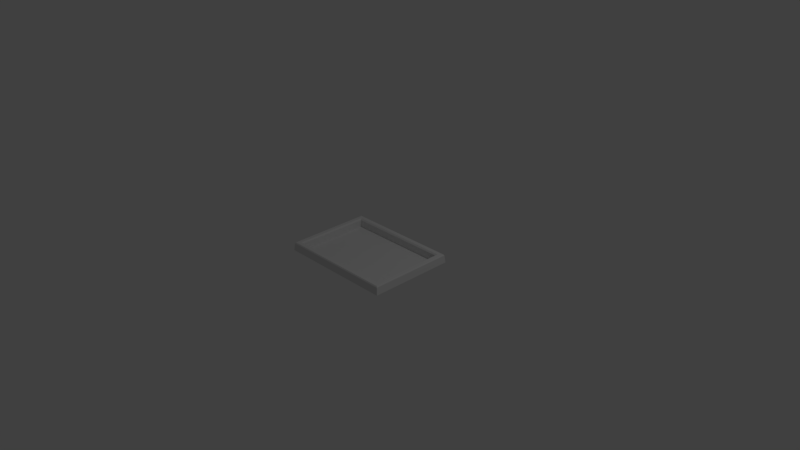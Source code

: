 # Source: MARTAFrame.blend  (saved by Blender 2.78.0; exported with 4.5.12 LTS)
import bpy
from mathutils import Matrix  # noqa: F401  (used for matrix-valued properties, if any)

bpy.ops.wm.read_factory_settings(use_empty=True)
scene = bpy.context.scene
scene.name = 'Scene'

# ---- collections
col_collection_1 = bpy.data.collections.new('Collection 1'); scene.collection.children.link(col_collection_1)

# ---- materials (node trees are filled in below, after node groups)
mat_material_002 = bpy.data.materials.new('Material.002')
mat_material_002.alpha_threshold = 0.0
mat_material_002.use_transparent_shadow = False
mat_material_002.roughness = 0.5
mat_material_003 = bpy.data.materials.new('Material.003')
mat_material_003.alpha_threshold = 0.0
mat_material_003.use_transparent_shadow = False
mat_material_003.roughness = 0.5

# ---- material node trees

# ---- world
world_world = bpy.data.worlds.new('World'); scene.world = world_world
world_world.color = (0.05088, 0.05088, 0.05088)
world_world.use_sun_shadow = False
world_world.sun_shadow_jitter_overblur = 0.0
world_world.cycles.sampling_method = 'MANUAL'

# ---- cameras
cam_camera = bpy.data.cameras.new('Camera')
cam_camera.clip_end = 100.0
cam_camera.lens = 35.0
cam_camera.sensor_width = 32.0
cam_camera.sensor_height = 18.0
cam_camera.ortho_scale = 7.314
cam_camera.dof.focus_distance = 0.0
cam_camera.dof.aperture_fstop = 128.0

# ---- lights
light_lamp = bpy.data.lights.new('Lamp', 'POINT')
light_lamp.transmission_factor = 0.0
light_lamp.cutoff_distance = 30.0
light_lamp.energy = 100.0
light_lamp.shadow_buffer_clip_start = 1.001
light_lamp.shadow_soft_size = 0.1
light_lamp.shadow_maximum_resolution = 0.006
light_lamp.use_absolute_resolution = True

# ---- meshes
me_plane = bpy.data.meshes.new('Plane')
me_plane.from_pydata([(-0.7117, 0.4068, 0.0), (-0.781, 0.4761, 0.115), (-0.7919, 0.487, 0.1012), (0.729, 0.4241, 0.115), (0.7117, 0.4068, 0.09811), (0.7117, 0.4068, 0.0), (0.781, 0.4761, 0.115), (0.7919, 0.487, 0.1012), (0.8016, 0.4967, 0.001533), (0.7117, -0.5751, 0.0), (0.781, -0.6445, 0.115), (0.7919, -0.6554, 0.1012), (0.8016, -0.6651, 0.001533), (0.729, -0.5925, 0.115), (0.7117, -0.5751, 0.09811), (-0.729, -0.5925, 0.115), (-0.7117, -0.5751, 0.09811), (-0.7117, -0.5751, 0.0), (-0.781, -0.6445, 0.115), (-0.7919, -0.6554, 0.1012), (-0.8016, -0.6651, 0.001533), (-0.729, 0.4241, 0.115), (-0.7117, 0.4068, 0.09811), (-0.8016, 0.4967, 0.001533)], [], [(1, 6, 7, 2), (0, 5, 4, 22), (21, 3, 6, 1), (2, 7, 8, 23), (22, 4, 3, 21), (3, 13, 10, 6), (7, 11, 12, 8), (4, 14, 13, 3), (6, 10, 11, 7), (5, 9, 14, 4), (10, 18, 19, 11), (9, 17, 16, 14), (13, 15, 18, 10), (11, 19, 20, 12), (14, 16, 15, 13), (15, 21, 1, 18), (19, 2, 23, 20), (16, 22, 21, 15), (18, 1, 2, 19), (17, 0, 22, 16), (5, 0, 17, 9)])
me_plane.polygons.foreach_set('material_index', [0, 0, 0, 0, 0, 0, 0, 0, 0, 0, 0, 0, 0, 0, 0, 0, 0, 0, 0, 0, 1])
_uv = me_plane.uv_layers.new(name='UVMap')
_uv.uv.foreach_set('vector', [0.02162, 0.963, 0.9866, 0.9901, 0.9887, 0.9812, 0.0135, 0.9748, 0.04859, 0.9354, 0.9644, 0.9346, 0.9645, 0.9393, 0.04494, 0.9389, 0.04438, 0.9406, 0.965, 0.9367, 0.9866, 0.9901, 0.02162, 0.963, 0.0135, 0.9748, 0.9887, 0.9812, 0.9941, 0.9911, 0.006018, 0.9862, 0.04494, 0.9389, 0.9645, 0.9393, 0.965, 0.9367, 0.04438, 0.9406, 0.965, 0.9367, 0.9674, 0.05422, 0.9832, 0.009516, 0.9866, 0.9901, 0.9887, 0.9812, 0.9889, -0.0004197, 0.994, -0.002356, 0.9941, 0.9911, 0.9645, 0.9393, 0.963, 0.05351, 0.9674, 0.05422, 0.965, 0.9367, 0.9866, 0.9901, 0.9832, 0.009516, 0.9889, -0.0004197, 0.9887, 0.9812, 0.9644, 0.9346, 0.9574, 0.05707, 0.963, 0.05351, 0.9645, 0.9393, 0.9832, 0.009516, 0.01727, 0.02068, 0.009405, 0.009963, 0.9889, -0.0004197, 0.9574, 0.05707, 0.04527, 0.05663, 0.03936, 0.05437, 0.963, 0.05351, 0.9674, 0.05422, 0.04073, 0.05449, 0.01727, 0.02068, 0.9832, 0.009516, 0.9889, -0.0004197, 0.009405, 0.009963, 8.918e-05, 8.918e-05, 0.994, -0.002356, 0.963, 0.05351, 0.03936, 0.05437, 0.04073, 0.05449, 0.9674, 0.05422, 0.04073, 0.05449, 0.04438, 0.9406, 0.02162, 0.963, 0.01727, 0.02068, 0.009405, 0.009963, 0.0135, 0.9748, 0.006018, 0.9862, 8.918e-05, 8.918e-05, 0.03936, 0.05437, 0.04494, 0.9389, 0.04438, 0.9406, 0.04073, 0.05449, 0.01727, 0.02068, 0.02162, 0.963, 0.0135, 0.9748, 0.009405, 0.009963, 0.04527, 0.05663, 0.04859, 0.9354, 0.04494, 0.9389, 0.03936, 0.05437, 1.002, 0.9982, 0.001862, 0.9982, 8.304e-05, 8.304e-05, 0.9999, 8.304e-05])
me_plane.materials.append(mat_material_002)
me_plane.materials.append(mat_material_003)
me_plane.use_remesh_preserve_volume = False
me_plane.use_remesh_preserve_attributes = False
me_plane.use_mirror_vertex_groups = False
me_plane.update()

# ---- objects
ob_plane = bpy.data.objects.new('Plane', me_plane)
ob_lamp = bpy.data.objects.new('Lamp', light_lamp)
ob_camera = bpy.data.objects.new('Camera', cam_camera)

# ---- transforms, parenting, visibility, modifiers, constraints
ob_plane.location = (0.0, 0.0, 0.0)
ob_plane.lineart.crease_threshold = 0.0
ob_lamp.location = (4.076, 1.005, 5.904)
ob_lamp.rotation_euler = (0.6503, 0.05522, 1.866)
ob_lamp.lock_rotations_4d = False
ob_lamp.empty_display_type = 'ARROWS'
ob_lamp.color = (0.0, 0.0, 0.0, 0.0)
ob_lamp.lineart.crease_threshold = 0.0
ob_camera.location = (7.481, -6.508, 5.344)
ob_camera.rotation_euler = (1.109, 0.01082, 0.8149)
ob_camera.lock_rotations_4d = False
ob_camera.empty_display_type = 'ARROWS'
ob_camera.color = (0.0, 0.0, 0.0, 0.0)
ob_camera.display_type = 'WIRE'
ob_camera.lineart.crease_threshold = 0.0

# ---- collection membership
col_collection_1.objects.link(ob_plane)
col_collection_1.objects.link(ob_lamp)
col_collection_1.objects.link(ob_camera)

# ---- scene / render settings (as saved in the file)
scene.camera = ob_camera
scene.frame_start = 1; scene.frame_end = 250; scene.frame_set(195)
scene.render.engine = 'BLENDER_EEVEE_NEXT'
scene.render.resolution_percentage = 50
scene.render.dither_intensity = 0.0
scene.cycles.use_denoising = False
scene.cycles.samples = 128
scene.cycles.sampling_pattern = 'TABULATED_SOBOL'
scene.cycles.light_sampling_threshold = 0.0
scene.cycles.use_adaptive_sampling = False
scene.cycles.use_light_tree = False
scene.cycles.blur_glossy = 0.0
scene.cycles.sample_clamp_indirect = 0.0
scene.view_settings.view_transform = 'Standard'
bpy.context.view_layer.update()
